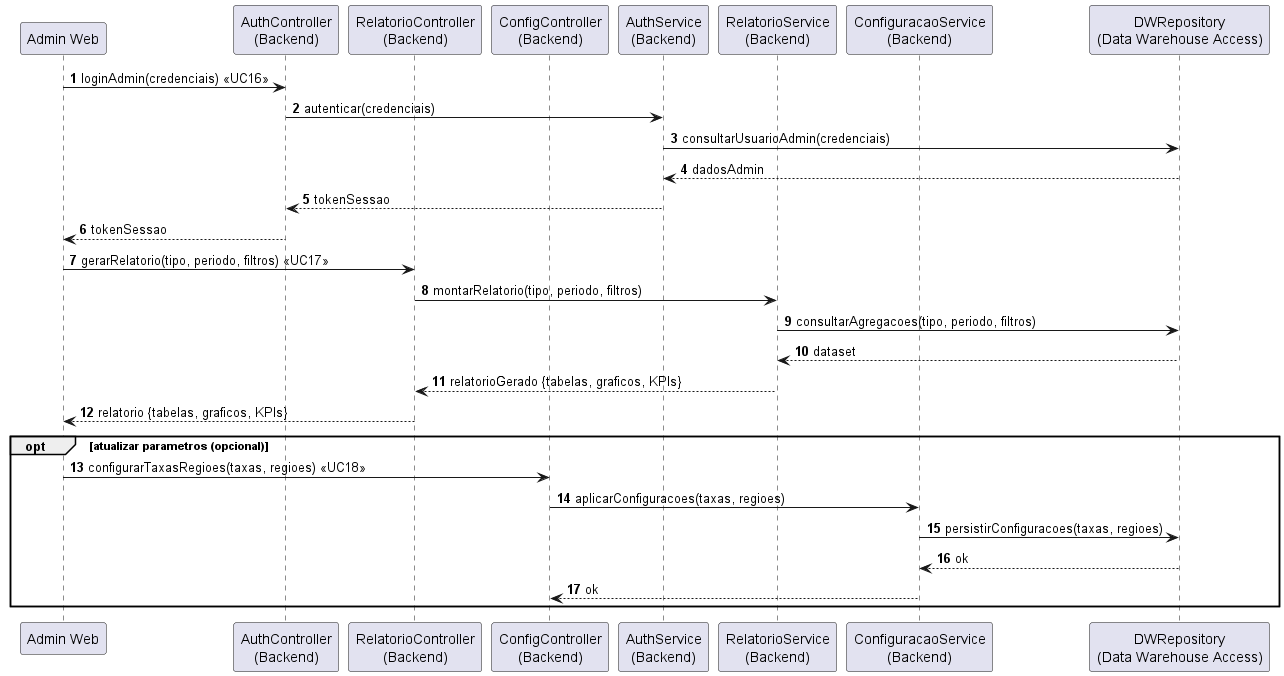

The diagram above was rendered by PlantUML. Its source (embedded in the PNG):
@startuml
autonumber

' CAMADA DE INTERFACE
participant "Admin Web" as A

' CAMADAS DO BACKEND
participant "AuthController\n(Backend)" as AC
participant "RelatorioController\n(Backend)" as RC
participant "ConfigController\n(Backend)" as CC

participant "AuthService\n(Backend)" as AS
participant "RelatorioService\n(Backend)" as RS
participant "ConfiguracaoService\n(Backend)" as CS

participant "DWRepository\n(Data Warehouse Access)" as DWR

' ---------------- LOGIN ------------------

A -> AC : loginAdmin(credenciais) <<UC16>>
AC -> AS : autenticar(credenciais)
AS -> DWR : consultarUsuarioAdmin(credenciais)
DWR --> AS : dadosAdmin
AS --> AC : tokenSessao
AC --> A : tokenSessao

' ---------------- GERAR RELATÓRIO ------------------

A -> RC : gerarRelatorio(tipo, periodo, filtros) <<UC17>>
RC -> RS : montarRelatorio(tipo, periodo, filtros)

RS -> DWR : consultarAgregacoes(tipo, periodo, filtros)
DWR --> RS : dataset

RS --> RC : relatorioGerado {tabelas, graficos, KPIs}
RC --> A : relatorio {tabelas, graficos, KPIs}

' ---------------- ATUALIZAR CONFIGURAÇÕES ------------------

opt atualizar parametros (opcional)
  A -> CC : configurarTaxasRegioes(taxas, regioes) <<UC18>>
  CC -> CS : aplicarConfiguracoes(taxas, regioes)
  CS -> DWR : persistirConfiguracoes(taxas, regioes)
  DWR --> CS : ok
  CS --> CC : ok
end

@enduml